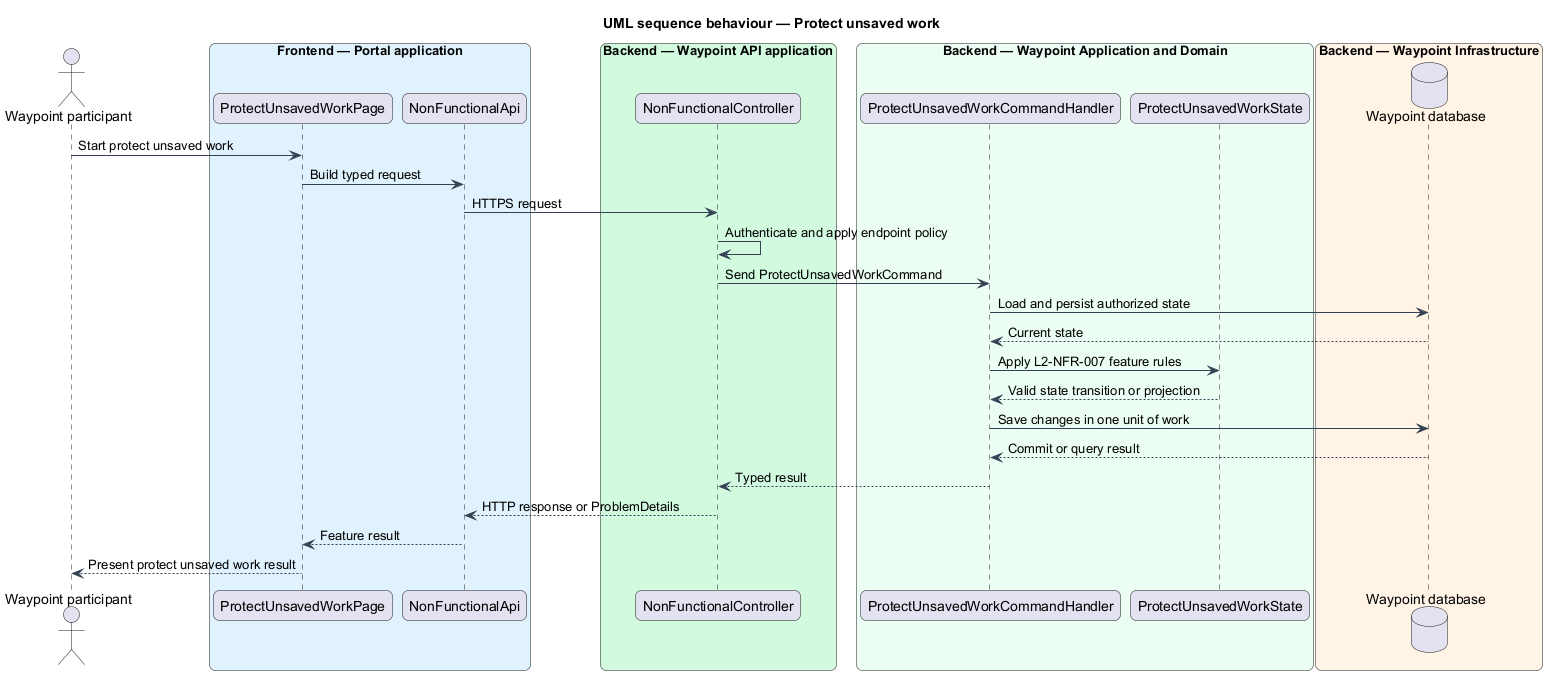

The diagram above was rendered by PlantUML. Its source (embedded in the PNG):
@startuml

title UML sequence behaviour — Protect unsaved work
skinparam backgroundColor #FFFFFF
skinparam shadowing false
skinparam roundcorner 12
skinparam defaultFontName Arial
skinparam ArrowColor #344054
skinparam rectangle {
  BorderColor #344054
  FontColor #101828
}
skinparam package {
  BorderColor #667085
  FontColor #101828
  BackgroundColor #F9FAFB
}
actor "Waypoint participant" as actor
box "Frontend — Portal application" #E0F2FE
  participant "ProtectUnsavedWorkPage" as page
  participant "NonFunctionalApi" as client
end box
box "Backend — Waypoint API application" #D1FADF
  participant "NonFunctionalController" as controller
end box
box "Backend — Waypoint Application and Domain" #ECFDF3
  participant "ProtectUnsavedWorkCommandHandler" as handler
  participant "ProtectUnsavedWorkState" as entity
end box
box "Backend — Waypoint Infrastructure" #FFF4E5
  database "Waypoint database" as db
end box
actor -> page : Start protect unsaved work
page -> client : Build typed request
client -> controller : HTTPS request
controller -> controller : Authenticate and apply endpoint policy
controller -> handler : Send ProtectUnsavedWorkCommand
handler -> db : Load and persist authorized state
db --> handler : Current state
handler -> entity : Apply L2-NFR-007 feature rules
entity --> handler : Valid state transition or projection
handler -> db : Save changes in one unit of work
db --> handler : Commit or query result
handler --> controller : Typed result
controller --> client : HTTP response or ProblemDetails
client --> page : Feature result
page --> actor : Present protect unsaved work result
@enduml